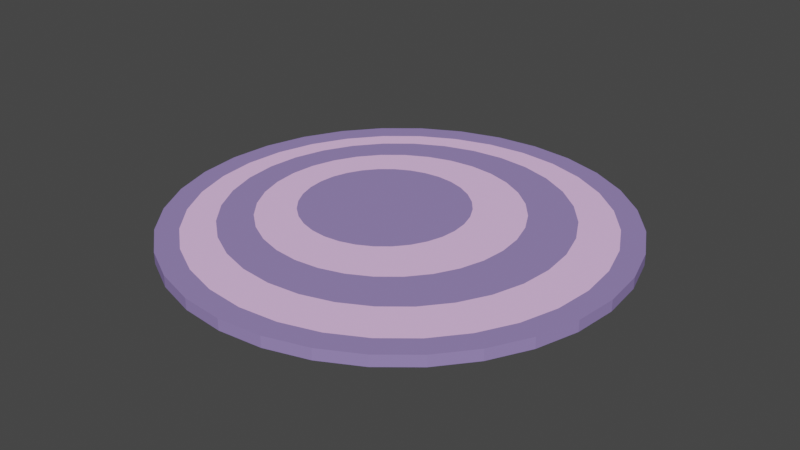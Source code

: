 # Source: 3-Onion.blend  (saved by Blender 2.90.8; exported with 4.5.12 LTS)
import bpy
from mathutils import Matrix  # noqa: F401  (used for matrix-valued properties, if any)

bpy.ops.wm.read_factory_settings(use_empty=True)
scene = bpy.context.scene
scene.name = 'Scene'

# ---- collections
col_collection = bpy.data.collections.new('Collection'); scene.collection.children.link(col_collection)

# ---- materials (node trees are filled in below, after node groups)
mat_material_014 = bpy.data.materials.new('Material.014')
mat_material_014.use_transparent_shadow = False
mat_material_015 = bpy.data.materials.new('Material.015')
mat_material_015.use_transparent_shadow = False

# ---- material node trees
mat_material_014.use_nodes = True; mat_material_014.node_tree.nodes.clear()
_N = mat_material_014.node_tree.nodes; _L = mat_material_014.node_tree.links
n0 = _N.new('ShaderNodeBsdfPrincipled'); n0.name = 'Principled BSDF'; n0.location = (10, 300)
n0.distribution = 'GGX'
n0.subsurface_method = 'BURLEY'
n0.inputs[0].default_value = (0.3063, 0.2278, 0.5122, 1.0)
n0.inputs[2].default_value = 1.0
n0.inputs[3].default_value = 1.45
n0.inputs[13].default_value = 0.0
n0.inputs[27].default_value = (0.0, 0.0, 0.0, 1.0)
n0.inputs[28].default_value = 1.0
n1 = _N.new('ShaderNodeOutputMaterial'); n1.name = 'Material Output'; n1.location = (300, 300)
_L.new(n0.outputs[0], n1.inputs[0])
n1.is_active_output = True
mat_material_015.use_nodes = True; mat_material_015.node_tree.nodes.clear()
_N = mat_material_015.node_tree.nodes; _L = mat_material_015.node_tree.links
n0 = _N.new('ShaderNodeBsdfPrincipled'); n0.name = 'Principled BSDF'; n0.location = (10, 300)
n0.distribution = 'GGX'
n0.subsurface_method = 'BURLEY'
n0.inputs[0].default_value = (0.937, 0.5812, 1.0, 1.0)
n0.inputs[2].default_value = 1.0
n0.inputs[3].default_value = 1.45
n0.inputs[13].default_value = 0.0
n0.inputs[27].default_value = (0.0, 0.0, 0.0, 1.0)
n0.inputs[28].default_value = 1.0
n1 = _N.new('ShaderNodeOutputMaterial'); n1.name = 'Material Output'; n1.location = (300, 300)
_L.new(n0.outputs[0], n1.inputs[0])
n1.is_active_output = True

# ---- world
world_world = bpy.data.worlds.new('World'); scene.world = world_world
world_world.use_nodes = True; world_world.node_tree.nodes.clear()
_N = world_world.node_tree.nodes; _L = world_world.node_tree.links
n0 = _N.new('ShaderNodeOutputWorld'); n0.name = 'World Output'; n0.location = (300, 300)
n1 = _N.new('ShaderNodeBackground'); n1.name = 'Background'; n1.location = (10, 300)
n1.inputs[0].default_value = (0.05088, 0.05088, 0.05088, 1.0)
_L.new(n1.outputs[0], n0.inputs[0])
n0.is_active_output = True
world_world.color = (0.05088, 0.05088, 0.05088)
world_world.use_sun_shadow = False
world_world.sun_shadow_jitter_overblur = 0.0

# ---- meshes
me_cylinder_033 = bpy.data.meshes.new('Cylinder.033')
me_cylinder_033.from_pydata([(5.96e-08, 1.0, -1.0), (0.1951, 0.9808, -1.0), (0.3827, 0.9239, -1.0), (0.5556, 0.8315, -1.0), (0.7071, 0.7071, -1.0), (0.8315, 0.5556, -1.0), (0.9239, 0.3827, -1.0), (0.9808, 0.1951, -1.0), (1.0, 1.589e-08, -1.0), (0.9808, -0.1951, -1.0), (0.9239, -0.3827, -1.0), (0.8315, -0.5556, -1.0), (0.7071, -0.7071, -1.0), (0.5556, -0.8315, -1.0), (0.3827, -0.9239, -1.0), (0.1951, -0.9808, -1.0), (-2.662e-07, -1.0, -1.0), (-0.1951, -0.9808, -1.0), (-0.3827, -0.9239, -1.0), (-0.5556, -0.8315, -1.0), (-0.7071, -0.7071, -1.0), (-0.8315, -0.5556, -1.0), (-0.9239, -0.3827, -1.0), (-0.9808, -0.1951, -1.0), (-1.0, 9.06e-07, -1.0), (-0.9808, 0.1951, -1.0), (-0.9239, 0.3827, -1.0), (-0.8315, 0.5556, -1.0), (-0.7071, 0.7071, -1.0), (-0.5556, 0.8315, -1.0), (-0.3827, 0.9239, -1.0), (-0.1951, 0.9808, -1.0), (0.1951, 0.9808, 1.0), (5.96e-08, 1.0, 1.0), (0.3827, 0.9239, 1.0), (0.5556, 0.8315, 1.0), (0.7071, 0.7071, 1.0), (0.8315, 0.5556, 1.0), (0.9239, 0.3827, 1.0), (0.9808, 0.1951, 1.0), (1.0, 1.589e-08, 1.0), (0.9808, -0.1951, 1.0), (0.9239, -0.3827, 1.0), (0.8315, -0.5556, 1.0), (0.7071, -0.7071, 1.0), (0.5556, -0.8315, 1.0), (0.3827, -0.9239, 1.0), (0.1951, -0.9808, 1.0), (-2.662e-07, -1.0, 1.0), (-0.1951, -0.9808, 1.0), (-0.3827, -0.9239, 1.0), (-0.5556, -0.8315, 1.0), (-0.7071, -0.7071, 1.0), (-0.8315, -0.5556, 1.0), (-0.9239, -0.3827, 1.0), (-0.9808, -0.1951, 1.0), (-1.0, 9.06e-07, 1.0), (-0.9808, 0.1951, 1.0), (-0.9239, 0.3827, 1.0), (-0.8315, 0.5556, 1.0), (-0.7071, 0.7071, 1.0), (-0.5556, 0.8315, 1.0), (-0.3827, 0.9239, 1.0), (-0.1951, 0.9808, 1.0), (0.1755, 0.8822, 1.0), (2.124e-08, 0.8995, 1.0), (0.3442, 0.831, 1.0), (0.4997, 0.7479, 1.0), (0.6361, 0.6361, 1.0), (0.7479, 0.4997, 1.0), (0.831, 0.3442, 1.0), (0.8822, 0.1755, 1.0), (0.8995, 4.714e-10, 1.0), (0.8822, -0.1755, 1.0), (0.831, -0.3442, 1.0), (0.7479, -0.4997, 1.0), (0.6361, -0.6361, 1.0), (0.4997, -0.7479, 1.0), (0.3442, -0.831, 1.0), (0.1755, -0.8822, 1.0), (-2.354e-07, -0.8995, 1.0), (-0.1755, -0.8822, 1.0), (-0.3442, -0.831, 1.0), (-0.4997, -0.7479, 1.0), (-0.6361, -0.6361, 1.0), (-0.7479, -0.4997, 1.0), (-0.831, -0.3442, 1.0), (-0.8822, -0.1755, 1.0), (-0.8995, 8.142e-07, 1.0), (-0.8822, 0.1755, 1.0), (-0.831, 0.3442, 1.0), (-0.7479, 0.4997, 1.0), (-0.6361, 0.6361, 1.0), (-0.4997, 0.7479, 1.0), (-0.3442, 0.831, 1.0), (-0.1755, 0.8822, 1.0), (-0.1367, 0.3353, 1.0), (-0.08376, 0.3301, 1.0), (-0.03283, 0.3146, 1.0), (0.0141, 0.2895, 1.0), (0.05524, 0.2558, 1.0), (0.08901, 0.2146, 1.0), (0.1141, 0.1677, 1.0), (0.1295, 0.1168, 1.0), (0.1348, 0.06381, 1.0), (0.1295, 0.01084, 1.0), (0.1141, -0.04009, 1.0), (0.08901, -0.08703, 1.0), (0.05524, -0.1282, 1.0), (0.0141, -0.1619, 1.0), (-0.03283, -0.187, 1.0), (-0.08376, -0.2025, 1.0), (-0.1367, -0.2077, 1.0), (-0.1897, -0.2025, 1.0), (-0.2406, -0.187, 1.0), (-0.2876, -0.1619, 1.0), (-0.3287, -0.1282, 1.0), (-0.3625, -0.08703, 1.0), (-0.3876, -0.04009, 1.0), (-0.403, 0.01084, 1.0), (-0.4082, 0.06381, 1.0), (-0.403, 0.1168, 1.0), (-0.3876, 0.1677, 1.0), (-0.3625, 0.2146, 1.0), (-0.3287, 0.2558, 1.0), (-0.2876, 0.2895, 1.0), (-0.2406, 0.3146, 1.0), (-0.1897, 0.3301, 1.0), (-0.06416, 0.4286, 1.0), (-0.1367, 0.4358, 1.0), (0.005619, 0.4075, 1.0), (0.06993, 0.3731, 1.0), (0.1263, 0.3268, 1.0), (0.1726, 0.2705, 1.0), (0.2069, 0.2062, 1.0), (0.2281, 0.1364, 1.0), (0.2352, 0.06381, 1.0), (0.2281, -0.008762, 1.0), (0.2069, -0.07854, 1.0), (0.1726, -0.1429, 1.0), (0.1263, -0.1992, 1.0), (0.06993, -0.2455, 1.0), (0.005619, -0.2799, 1.0), (-0.06416, -0.301, 1.0), (-0.1367, -0.3082, 1.0), (-0.2093, -0.301, 1.0), (-0.2791, -0.2799, 1.0), (-0.3434, -0.2455, 1.0), (-0.3998, -0.1992, 1.0), (-0.446, -0.1429, 1.0), (-0.4804, -0.07854, 1.0), (-0.5016, -0.008761, 1.0), (-0.5087, 0.06381, 1.0), (-0.5016, 0.1364, 1.0), (-0.4804, 0.2062, 1.0), (-0.446, 0.2705, 1.0), (-0.3998, 0.3268, 1.0), (-0.3434, 0.3731, 1.0), (-0.2791, 0.4075, 1.0), (-0.2093, 0.4286, 1.0), (0.02062, 0.6121, 1.0), (-0.09115, 0.6231, 1.0), (0.1281, 0.5795, 1.0), (0.2272, 0.5265, 1.0), (0.314, 0.4553, 1.0), (0.3852, 0.3684, 1.0), (0.4382, 0.2694, 1.0), (0.4708, 0.1619, 1.0), (0.4818, 0.05013, 1.0), (0.4708, -0.06164, 1.0), (0.4382, -0.1691, 1.0), (0.3852, -0.2682, 1.0), (0.314, -0.355, 1.0), (0.2272, -0.4263, 1.0), (0.1281, -0.4792, 1.0), (0.02062, -0.5118, 1.0), (-0.09115, -0.5228, 1.0), (-0.2029, -0.5118, 1.0), (-0.3104, -0.4792, 1.0), (-0.4095, -0.4263, 1.0), (-0.4963, -0.355, 1.0), (-0.5675, -0.2682, 1.0), (-0.6205, -0.1691, 1.0), (-0.6531, -0.06164, 1.0), (-0.6641, 0.05013, 1.0), (-0.6531, 0.1619, 1.0), (-0.6205, 0.2694, 1.0), (-0.5675, 0.3684, 1.0), (-0.4963, 0.4553, 1.0), (-0.4095, 0.5265, 1.0), (-0.3104, 0.5795, 1.0), (-0.2029, 0.6121, 1.0), (-0.06416, 0.4286, 1.0), (-0.1367, 0.4358, 1.0), (0.005619, 0.4075, 1.0), (0.06993, 0.3731, 1.0), (0.1263, 0.3268, 1.0), (0.1726, 0.2705, 1.0), (0.2069, 0.2062, 1.0), (0.2281, 0.1364, 1.0), (0.2352, 0.06381, 1.0), (0.2281, -0.008762, 1.0), (0.2069, -0.07854, 1.0), (0.1726, -0.1429, 1.0), (0.1263, -0.1992, 1.0), (0.06993, -0.2455, 1.0), (0.005619, -0.2799, 1.0), (-0.06416, -0.301, 1.0), (-0.1367, -0.3082, 1.0), (-0.2093, -0.301, 1.0), (-0.2791, -0.2799, 1.0), (-0.3434, -0.2455, 1.0), (-0.3998, -0.1992, 1.0), (-0.446, -0.1429, 1.0), (-0.4804, -0.07854, 1.0), (-0.5016, -0.008761, 1.0), (-0.5087, 0.06381, 1.0), (-0.5016, 0.1364, 1.0), (-0.4804, 0.2062, 1.0), (-0.446, 0.2705, 1.0), (-0.3998, 0.3268, 1.0), (-0.3434, 0.3731, 1.0), (-0.2791, 0.4075, 1.0), (-0.2093, 0.4286, 1.0), (0.1005, 0.7709, 1.0), (-0.04558, 0.7853, 1.0), (0.241, 0.7283, 1.0), (0.3704, 0.6591, 1.0), (0.4839, 0.5659, 1.0), (0.577, 0.4525, 1.0), (0.6462, 0.323, 1.0), (0.6888, 0.1825, 1.0), (0.7032, 0.03646, 1.0), (0.6888, -0.1096, 1.0), (0.6462, -0.2501, 1.0), (0.577, -0.3795, 1.0), (0.4839, -0.493, 1.0), (0.3704, -0.5861, 1.0), (0.241, -0.6553, 1.0), (0.1005, -0.6979, 1.0), (-0.04558, -0.7123, 1.0), (-0.1917, -0.6979, 1.0), (-0.3321, -0.6553, 1.0), (-0.4616, -0.5861, 1.0), (-0.5751, -0.493, 1.0), (-0.6682, -0.3795, 1.0), (-0.7374, -0.2501, 1.0), (-0.78, -0.1096, 1.0), (-0.7944, 0.03646, 1.0), (-0.78, 0.1825, 1.0), (-0.7374, 0.323, 1.0), (-0.6682, 0.4525, 1.0), (-0.5751, 0.5659, 1.0), (-0.4616, 0.6591, 1.0), (-0.3321, 0.7283, 1.0), (-0.1917, 0.7709, 1.0), (0.02062, 0.6121, 1.0), (-0.09115, 0.6231, 1.0), (0.1281, 0.5795, 1.0), (0.2272, 0.5265, 1.0), (0.314, 0.4553, 1.0), (0.3852, 0.3684, 1.0), (0.4382, 0.2694, 1.0), (0.4708, 0.1619, 1.0), (0.4818, 0.05013, 1.0), (0.4708, -0.06164, 1.0), (0.4382, -0.1691, 1.0), (0.3852, -0.2682, 1.0), (0.314, -0.355, 1.0), (0.2272, -0.4263, 1.0), (0.1281, -0.4792, 1.0), (0.02062, -0.5118, 1.0), (-0.09115, -0.5228, 1.0), (-0.2029, -0.5118, 1.0), (-0.3104, -0.4792, 1.0), (-0.4095, -0.4263, 1.0), (-0.4963, -0.355, 1.0), (-0.5675, -0.2682, 1.0), (-0.6205, -0.1691, 1.0), (-0.6531, -0.06164, 1.0), (-0.6641, 0.05013, 1.0), (-0.6531, 0.1619, 1.0), (-0.6205, 0.2694, 1.0), (-0.5675, 0.3684, 1.0), (-0.4963, 0.4553, 1.0), (-0.4095, 0.5265, 1.0), (-0.3104, 0.5795, 1.0), (-0.2029, 0.6121, 1.0), (0.1755, 0.8822, 1.0), (2.124e-08, 0.8995, 1.0), (0.3442, 0.831, 1.0), (0.4997, 0.7479, 1.0), (0.6361, 0.6361, 1.0), (0.7479, 0.4997, 1.0), (0.831, 0.3442, 1.0), (0.8822, 0.1755, 1.0), (0.8995, 4.714e-10, 1.0), (0.8822, -0.1755, 1.0), (0.831, -0.3442, 1.0), (0.7479, -0.4997, 1.0), (0.6361, -0.6361, 1.0), (0.4997, -0.7479, 1.0), (0.3442, -0.831, 1.0), (0.1755, -0.8822, 1.0), (-2.354e-07, -0.8995, 1.0), (-0.1755, -0.8822, 1.0), (-0.3442, -0.831, 1.0), (-0.4997, -0.7479, 1.0), (-0.6361, -0.6361, 1.0), (-0.7479, -0.4997, 1.0), (-0.831, -0.3442, 1.0), (-0.8822, -0.1755, 1.0), (-0.8995, 8.142e-07, 1.0), (-0.8822, 0.1755, 1.0), (-0.831, 0.3442, 1.0), (-0.7479, 0.4997, 1.0), (-0.6361, 0.6361, 1.0), (-0.4997, 0.7479, 1.0), (-0.3442, 0.831, 1.0), (-0.1755, 0.8822, 1.0), (0.1005, 0.7709, 1.0), (-0.04558, 0.7853, 1.0), (0.241, 0.7283, 1.0), (0.3704, 0.6591, 1.0), (0.4839, 0.5659, 1.0), (0.577, 0.4525, 1.0), (0.6462, 0.323, 1.0), (0.6888, 0.1825, 1.0), (0.7032, 0.03646, 1.0), (0.6888, -0.1096, 1.0), (0.6462, -0.2501, 1.0), (0.577, -0.3795, 1.0), (0.4839, -0.493, 1.0), (0.3704, -0.5861, 1.0), (0.241, -0.6553, 1.0), (0.1005, -0.6979, 1.0), (-0.04558, -0.7123, 1.0), (-0.1917, -0.6979, 1.0), (-0.3321, -0.6553, 1.0), (-0.4616, -0.5861, 1.0), (-0.5751, -0.493, 1.0), (-0.6682, -0.3795, 1.0), (-0.7374, -0.2501, 1.0), (-0.78, -0.1096, 1.0), (-0.7944, 0.03646, 1.0), (-0.78, 0.1825, 1.0), (-0.7374, 0.323, 1.0), (-0.6682, 0.4525, 1.0), (-0.5751, 0.5659, 1.0), (-0.4616, 0.6591, 1.0), (-0.3321, 0.7283, 1.0), (-0.1917, 0.7709, 1.0)], [], [(0, 33, 32, 1), (1, 32, 34, 2), (2, 34, 35, 3), (3, 35, 36, 4), (4, 36, 37, 5), (5, 37, 38, 6), (6, 38, 39, 7), (7, 39, 40, 8), (8, 40, 41, 9), (9, 41, 42, 10), (10, 42, 43, 11), (11, 43, 44, 12), (12, 44, 45, 13), (13, 45, 46, 14), (14, 46, 47, 15), (15, 47, 48, 16), (16, 48, 49, 17), (17, 49, 50, 18), (18, 50, 51, 19), (19, 51, 52, 20), (20, 52, 53, 21), (21, 53, 54, 22), (22, 54, 55, 23), (23, 55, 56, 24), (24, 56, 57, 25), (25, 57, 58, 26), (26, 58, 59, 27), (27, 59, 60, 28), (28, 60, 61, 29), (29, 61, 62, 30), (30, 62, 63, 31), (31, 63, 33, 0), (0, 1, 2, 3, 4, 5, 6, 7, 8, 9, 10, 11, 12, 13, 14, 15, 16, 17, 18, 19, 20, 21, 22, 23, 24, 25, 26, 27, 28, 29, 30, 31), (65, 64, 32, 33), (64, 66, 34, 32), (66, 67, 35, 34), (67, 68, 36, 35), (68, 69, 37, 36), (69, 70, 38, 37), (70, 71, 39, 38), (71, 72, 40, 39), (72, 73, 41, 40), (73, 74, 42, 41), (74, 75, 43, 42), (75, 76, 44, 43), (76, 77, 45, 44), (77, 78, 46, 45), (78, 79, 47, 46), (79, 80, 48, 47), (80, 81, 49, 48), (81, 82, 50, 49), (82, 83, 51, 50), (83, 84, 52, 51), (84, 85, 53, 52), (85, 86, 54, 53), (86, 87, 55, 54), (87, 88, 56, 55), (88, 89, 57, 56), (89, 90, 58, 57), (90, 91, 59, 58), (91, 92, 60, 59), (92, 93, 61, 60), (93, 94, 62, 61), (94, 95, 63, 62), (95, 65, 33, 63), (97, 96, 127, 126, 125, 124, 123, 122, 121, 120, 119, 118, 117, 116, 115, 114, 113, 112, 111, 110, 109, 108, 107, 106, 105, 104, 103, 102, 101, 100, 99, 98), (96, 97, 128, 129), (97, 98, 130, 128), (98, 99, 131, 130), (99, 100, 132, 131), (100, 101, 133, 132), (101, 102, 134, 133), (102, 103, 135, 134), (103, 104, 136, 135), (104, 105, 137, 136), (105, 106, 138, 137), (106, 107, 139, 138), (107, 108, 140, 139), (108, 109, 141, 140), (109, 110, 142, 141), (110, 111, 143, 142), (111, 112, 144, 143), (112, 113, 145, 144), (113, 114, 146, 145), (114, 115, 147, 146), (115, 116, 148, 147), (116, 117, 149, 148), (117, 118, 150, 149), (118, 119, 151, 150), (119, 120, 152, 151), (120, 121, 153, 152), (121, 122, 154, 153), (122, 123, 155, 154), (123, 124, 156, 155), (124, 125, 157, 156), (125, 126, 158, 157), (126, 127, 159, 158), (127, 96, 129, 159), (193, 192, 160, 161), (192, 194, 162, 160), (194, 195, 163, 162), (195, 196, 164, 163), (196, 197, 165, 164), (197, 198, 166, 165), (198, 199, 167, 166), (199, 200, 168, 167), (200, 201, 169, 168), (201, 202, 170, 169), (202, 203, 171, 170), (203, 204, 172, 171), (204, 205, 173, 172), (205, 206, 174, 173), (206, 207, 175, 174), (207, 208, 176, 175), (208, 209, 177, 176), (209, 210, 178, 177), (210, 211, 179, 178), (211, 212, 180, 179), (212, 213, 181, 180), (213, 214, 182, 181), (214, 215, 183, 182), (215, 216, 184, 183), (216, 217, 185, 184), (217, 218, 186, 185), (218, 219, 187, 186), (219, 220, 188, 187), (220, 221, 189, 188), (221, 222, 190, 189), (222, 223, 191, 190), (223, 193, 161, 191), (257, 256, 224, 225), (256, 258, 226, 224), (258, 259, 227, 226), (259, 260, 228, 227), (260, 261, 229, 228), (261, 262, 230, 229), (262, 263, 231, 230), (263, 264, 232, 231), (264, 265, 233, 232), (265, 266, 234, 233), (266, 267, 235, 234), (267, 268, 236, 235), (268, 269, 237, 236), (269, 270, 238, 237), (270, 271, 239, 238), (271, 272, 240, 239), (272, 273, 241, 240), (273, 274, 242, 241), (274, 275, 243, 242), (275, 276, 244, 243), (276, 277, 245, 244), (277, 278, 246, 245), (278, 279, 247, 246), (279, 280, 248, 247), (280, 281, 249, 248), (281, 282, 250, 249), (282, 283, 251, 250), (283, 284, 252, 251), (284, 285, 253, 252), (285, 286, 254, 253), (286, 287, 255, 254), (287, 257, 225, 255), (321, 320, 288, 289), (320, 322, 290, 288), (322, 323, 291, 290), (323, 324, 292, 291), (324, 325, 293, 292), (325, 326, 294, 293), (326, 327, 295, 294), (327, 328, 296, 295), (328, 329, 297, 296), (329, 330, 298, 297), (330, 331, 299, 298), (331, 332, 300, 299), (332, 333, 301, 300), (333, 334, 302, 301), (334, 335, 303, 302), (335, 336, 304, 303), (336, 337, 305, 304), (337, 338, 306, 305), (338, 339, 307, 306), (339, 340, 308, 307), (340, 341, 309, 308), (341, 342, 310, 309), (342, 343, 311, 310), (343, 344, 312, 311), (344, 345, 313, 312), (345, 346, 314, 313), (346, 347, 315, 314), (347, 348, 316, 315), (348, 349, 317, 316), (349, 350, 318, 317), (350, 351, 319, 318), (351, 321, 289, 319)])
me_cylinder_033.polygons.foreach_set('material_index', [0, 0, 0, 0, 0, 0, 0, 0, 0, 0, 0, 0, 0, 0, 0, 0, 0, 0, 0, 0, 0, 0, 0, 0, 0, 0, 0, 0, 0, 0, 0, 0, 0, 0, 0, 0, 0, 0, 0, 0, 0, 0, 0, 0, 0, 0, 0, 0, 0, 0, 0, 0, 0, 0, 0, 0, 0, 0, 0, 0, 0, 0, 0, 0, 0, 0, 0, 0, 0, 0, 0, 0, 0, 0, 0, 0, 0, 0, 0, 0, 0, 0, 0, 0, 0, 0, 0, 0, 0, 0, 0, 0, 0, 0, 0, 0, 0, 0, 1, 1, 1, 1, 1, 1, 1, 1, 1, 1, 1, 1, 1, 1, 1, 1, 1, 1, 1, 1, 1, 1, 1, 1, 1, 1, 1, 1, 1, 1, 1, 1, 0, 0, 0, 0, 0, 0, 0, 0, 0, 0, 0, 0, 0, 0, 0, 0, 0, 0, 0, 0, 0, 0, 0, 0, 0, 0, 0, 0, 0, 0, 0, 0, 1, 1, 1, 1, 1, 1, 1, 1, 1, 1, 1, 1, 1, 1, 1, 1, 1, 1, 1, 1, 1, 1, 1, 1, 1, 1, 1, 1, 1, 1, 1, 1])
_uv = me_cylinder_033.uv_layers.new(name='UVMap')
_uv.uv.foreach_set('vector', [1.0, 0.5, 1.0, 1.0, 0.9688, 1.0, 0.9688, 0.5, 0.9688, 0.5, 0.9688, 1.0, 0.9375, 1.0, 0.9375, 0.5, 0.9375, 0.5, 0.9375, 1.0, 0.9062, 1.0, 0.9062, 0.5, 0.9062, 0.5, 0.9062, 1.0, 0.875, 1.0, 0.875, 0.5, 0.875, 0.5, 0.875, 1.0, 0.8438, 1.0, 0.8438, 0.5, 0.8438, 0.5, 0.8438, 1.0, 0.8125, 1.0, 0.8125, 0.5, 0.8125, 0.5, 0.8125, 1.0, 0.7812, 1.0, 0.7812, 0.5, 0.7812, 0.5, 0.7812, 1.0, 0.75, 1.0, 0.75, 0.5, 0.75, 0.5, 0.75, 1.0, 0.7188, 1.0, 0.7188, 0.5, 0.7188, 0.5, 0.7188, 1.0, 0.6875, 1.0, 0.6875, 0.5, 0.6875, 0.5, 0.6875, 1.0, 0.6562, 1.0, 0.6562, 0.5, 0.6562, 0.5, 0.6562, 1.0, 0.625, 1.0, 0.625, 0.5, 0.625, 0.5, 0.625, 1.0, 0.5938, 1.0, 0.5938, 0.5, 0.5938, 0.5, 0.5938, 1.0, 0.5625, 1.0, 0.5625, 0.5, 0.5625, 0.5, 0.5625, 1.0, 0.5312, 1.0, 0.5312, 0.5, 0.5312, 0.5, 0.5312, 1.0, 0.5, 1.0, 0.5, 0.5, 0.5, 0.5, 0.5, 1.0, 0.4688, 1.0, 0.4688, 0.5, 0.4688, 0.5, 0.4688, 1.0, 0.4375, 1.0, 0.4375, 0.5, 0.4375, 0.5, 0.4375, 1.0, 0.4062, 1.0, 0.4062, 0.5, 0.4062, 0.5, 0.4062, 1.0, 0.375, 1.0, 0.375, 0.5, 0.375, 0.5, 0.375, 1.0, 0.3438, 1.0, 0.3438, 0.5, 0.3438, 0.5, 0.3438, 1.0, 0.3125, 1.0, 0.3125, 0.5, 0.3125, 0.5, 0.3125, 1.0, 0.2812, 1.0, 0.2812, 0.5, 0.2812, 0.5, 0.2812, 1.0, 0.25, 1.0, 0.25, 0.5, 0.25, 0.5, 0.25, 1.0, 0.2188, 1.0, 0.2188, 0.5, 0.2188, 0.5, 0.2188, 1.0, 0.1875, 1.0, 0.1875, 0.5, 0.1875, 0.5, 0.1875, 1.0, 0.1562, 1.0, 0.1562, 0.5, 0.1562, 0.5, 0.1562, 1.0, 0.125, 1.0, 0.125, 0.5, 0.125, 0.5, 0.125, 1.0, 0.09375, 1.0, 0.09375, 0.5, 0.09375, 0.5, 0.09375, 1.0, 0.0625, 1.0, 0.0625, 0.5, 0.0625, 0.5, 0.0625, 1.0, 0.03125, 1.0, 0.03125, 0.5, 0.03125, 0.5, 0.03125, 1.0, 0.0, 1.0, 0.0, 0.5, 0.75, 0.49, 0.7968, 0.4854, 0.8418, 0.4717, 0.8833, 0.4496, 0.9197, 0.4197, 0.9496, 0.3833, 0.9717, 0.3418, 0.9854, 0.2968, 0.99, 0.25, 0.9854, 0.2032, 0.9717, 0.1582, 0.9496, 0.1167, 0.9197, 0.08029, 0.8833, 0.05045, 0.8418, 0.02827, 0.7968, 0.01461, 0.75, 0.01, 0.7032, 0.01461, 0.6582, 0.02827, 0.6167, 0.05045, 0.5803, 0.08029, 0.5504, 0.1167, 0.5283, 0.1582, 0.5146, 0.2032, 0.51, 0.25, 0.5146, 0.2968, 0.5283, 0.3418, 0.5504, 0.3833, 0.5803, 0.4197, 0.6167, 0.4496, 0.6582, 0.4717, 0.7032, 0.4854, 0.25, 0.4659, 0.2921, 0.4617, 0.2968, 0.4854, 0.25, 0.49, 0.2921, 0.4617, 0.3326, 0.4495, 0.3418, 0.4717, 0.2968, 0.4854, 0.3326, 0.4495, 0.3699, 0.4295, 0.3833, 0.4496, 0.3418, 0.4717, 0.3699, 0.4295, 0.4027, 0.4027, 0.4197, 0.4197, 0.3833, 0.4496, 0.4027, 0.4027, 0.4295, 0.3699, 0.4496, 0.3833, 0.4197, 0.4197, 0.4295, 0.3699, 0.4495, 0.3326, 0.4717, 0.3418, 0.4496, 0.3833, 0.4495, 0.3326, 0.4617, 0.2921, 0.4854, 0.2968, 0.4717, 0.3418, 0.4617, 0.2921, 0.4659, 0.25, 0.49, 0.25, 0.4854, 0.2968, 0.4659, 0.25, 0.4617, 0.2079, 0.4854, 0.2032, 0.49, 0.25, 0.4617, 0.2079, 0.4495, 0.1674, 0.4717, 0.1582, 0.4854, 0.2032, 0.4495, 0.1674, 0.4295, 0.1301, 0.4496, 0.1167, 0.4717, 0.1582, 0.4295, 0.1301, 0.4027, 0.09735, 0.4197, 0.08029, 0.4496, 0.1167, 0.4027, 0.09735, 0.3699, 0.0705, 0.3833, 0.05045, 0.4197, 0.08029, 0.3699, 0.0705, 0.3326, 0.05055, 0.3418, 0.02827, 0.3833, 0.05045, 0.3326, 0.05055, 0.2921, 0.03826, 0.2968, 0.01461, 0.3418, 0.02827, 0.2921, 0.03826, 0.25, 0.03412, 0.25, 0.01, 0.2968, 0.01461, 0.25, 0.03412, 0.2079, 0.03826, 0.2032, 0.01461, 0.25, 0.01, 0.2079, 0.03826, 0.1674, 0.05055, 0.1582, 0.02827, 0.2032, 0.01461, 0.1674, 0.05055, 0.1301, 0.0705, 0.1167, 0.05045, 0.1582, 0.02827, 0.1301, 0.0705, 0.09735, 0.09735, 0.08029, 0.08029, 0.1167, 0.05045, 0.09735, 0.09735, 0.0705, 0.1301, 0.05045, 0.1167, 0.08029, 0.08029, 0.0705, 0.1301, 0.05055, 0.1674, 0.02827, 0.1582, 0.05045, 0.1167, 0.05055, 0.1674, 0.03826, 0.2079, 0.01461, 0.2032, 0.02827, 0.1582, 0.03826, 0.2079, 0.03412, 0.25, 0.01, 0.25, 0.01461, 0.2032, 0.03412, 0.25, 0.03826, 0.2921, 0.01461, 0.2968, 0.01, 0.25, 0.03826, 0.2921, 0.05055, 0.3326, 0.02827, 0.3418, 0.01461, 0.2968, 0.05055, 0.3326, 0.0705, 0.3699, 0.05045, 0.3833, 0.02827, 0.3418, 0.0705, 0.3699, 0.09735, 0.4027, 0.08029, 0.4197, 0.05045, 0.3833, 0.09735, 0.4027, 0.1301, 0.4295, 0.1167, 0.4496, 0.08029, 0.4197, 0.1301, 0.4295, 0.1674, 0.4495, 0.1582, 0.4717, 0.1167, 0.4496, 0.1674, 0.4495, 0.2079, 0.4617, 0.2032, 0.4854, 0.1582, 0.4717, 0.2079, 0.4617, 0.25, 0.4659, 0.25, 0.49, 0.2032, 0.4854, 0.2627, 0.3139, 0.25, 0.3152, 0.2373, 0.3139, 0.2251, 0.3102, 0.2138, 0.3042, 0.2039, 0.2961, 0.1958, 0.2862, 0.1898, 0.2749, 0.1861, 0.2627, 0.1848, 0.25, 0.1861, 0.2373, 0.1898, 0.2251, 0.1958, 0.2138, 0.2039, 0.2039, 0.2138, 0.1958, 0.2251, 0.1898, 0.2373, 0.1861, 0.25, 0.1848, 0.2627, 0.1861, 0.2749, 0.1898, 0.2862, 0.1958, 0.2961, 0.2039, 0.3042, 0.2138, 0.3102, 0.2251, 0.3139, 0.2373, 0.3152, 0.25, 0.3139, 0.2627, 0.3102, 0.2749, 0.3042, 0.2862, 0.2961, 0.2961, 0.2862, 0.3042, 0.2749, 0.3102, 0.25, 0.3152, 0.2627, 0.3139, 0.2674, 0.3376, 0.25, 0.3393, 0.2627, 0.3139, 0.2749, 0.3102, 0.2842, 0.3325, 0.2674, 0.3376, 0.2749, 0.3102, 0.2862, 0.3042, 0.2996, 0.3242, 0.2842, 0.3325, 0.2862, 0.3042, 0.2961, 0.2961, 0.3131, 0.3131, 0.2996, 0.3242, 0.2961, 0.2961, 0.3042, 0.2862, 0.3242, 0.2996, 0.3131, 0.3131, 0.3042, 0.2862, 0.3102, 0.2749, 0.3325, 0.2842, 0.3242, 0.2996, 0.3102, 0.2749, 0.3139, 0.2627, 0.3376, 0.2674, 0.3325, 0.2842, 0.3139, 0.2627, 0.3152, 0.25, 0.3393, 0.25, 0.3376, 0.2674, 0.3152, 0.25, 0.3139, 0.2373, 0.3376, 0.2326, 0.3393, 0.25, 0.3139, 0.2373, 0.3102, 0.2251, 0.3325, 0.2158, 0.3376, 0.2326, 0.3102, 0.2251, 0.3042, 0.2138, 0.3242, 0.2004, 0.3325, 0.2158, 0.3042, 0.2138, 0.2961, 0.2039, 0.3131, 0.1869, 0.3242, 0.2004, 0.2961, 0.2039, 0.2862, 0.1958, 0.2996, 0.1758, 0.3131, 0.1869, 0.2862, 0.1958, 0.2749, 0.1898, 0.2842, 0.1675, 0.2996, 0.1758, 0.2749, 0.1898, 0.2627, 0.1861, 0.2674, 0.1624, 0.2842, 0.1675, 0.2627, 0.1861, 0.25, 0.1848, 0.25, 0.1607, 0.2674, 0.1624, 0.25, 0.1848, 0.2373, 0.1861, 0.2326, 0.1624, 0.25, 0.1607, 0.2373, 0.1861, 0.2251, 0.1898, 0.2158, 0.1675, 0.2326, 0.1624, 0.2251, 0.1898, 0.2138, 0.1958, 0.2004, 0.1758, 0.2158, 0.1675, 0.2138, 0.1958, 0.2039, 0.2039, 0.1869, 0.1869, 0.2004, 0.1758, 0.2039, 0.2039, 0.1958, 0.2138, 0.1758, 0.2004, 0.1869, 0.1869, 0.1958, 0.2138, 0.1898, 0.2251, 0.1675, 0.2158, 0.1758, 0.2004, 0.1898, 0.2251, 0.1861, 0.2373, 0.1624, 0.2326, 0.1675, 0.2158, 0.1861, 0.2373, 0.1848, 0.25, 0.1607, 0.25, 0.1624, 0.2326, 0.1848, 0.25, 0.1861, 0.2627, 0.1624, 0.2674, 0.1607, 0.25, 0.1861, 0.2627, 0.1898, 0.2749, 0.1675, 0.2842, 0.1624, 0.2674, 0.1898, 0.2749, 0.1958, 0.2862, 0.1758, 0.2996, 0.1675, 0.2842, 0.1958, 0.2862, 0.2039, 0.2961, 0.1869, 0.3131, 0.1758, 0.2996, 0.2039, 0.2961, 0.2138, 0.3042, 0.2004, 0.3242, 0.1869, 0.3131, 0.2138, 0.3042, 0.2251, 0.3102, 0.2158, 0.3325, 0.2004, 0.3242, 0.2251, 0.3102, 0.2373, 0.3139, 0.2326, 0.3376, 0.2158, 0.3325, 0.2373, 0.3139, 0.25, 0.3152, 0.25, 0.3393, 0.2326, 0.3376, 0.25, 0.3393, 0.2674, 0.3376, 0.2768, 0.3849, 0.25, 0.3875, 0.2674, 0.3376, 0.2842, 0.3325, 0.3026, 0.377, 0.2768, 0.3849, 0.2842, 0.3325, 0.2996, 0.3242, 0.3264, 0.3643, 0.3026, 0.377, 0.2996, 0.3242, 0.3131, 0.3131, 0.3472, 0.3472, 0.3264, 0.3643, 0.3131, 0.3131, 0.3242, 0.2996, 0.3643, 0.3264, 0.3472, 0.3472, 0.3242, 0.2996, 0.3325, 0.2842, 0.377, 0.3026, 0.3643, 0.3264, 0.3325, 0.2842, 0.3376, 0.2674, 0.3849, 0.2768, 0.377, 0.3026, 0.3376, 0.2674, 0.3393, 0.25, 0.3875, 0.25, 0.3849, 0.2768, 0.3393, 0.25, 0.3376, 0.2326, 0.3849, 0.2232, 0.3875, 0.25, 0.3376, 0.2326, 0.3325, 0.2158, 0.377, 0.1974, 0.3849, 0.2232, 0.3325, 0.2158, 0.3242, 0.2004, 0.3643, 0.1736, 0.377, 0.1974, 0.3242, 0.2004, 0.3131, 0.1869, 0.3472, 0.1528, 0.3643, 0.1736, 0.3131, 0.1869, 0.2996, 0.1758, 0.3264, 0.1357, 0.3472, 0.1528, 0.2996, 0.1758, 0.2842, 0.1675, 0.3026, 0.123, 0.3264, 0.1357, 0.2842, 0.1675, 0.2674, 0.1624, 0.2768, 0.1151, 0.3026, 0.123, 0.2674, 0.1624, 0.25, 0.1607, 0.25, 0.1125, 0.2768, 0.1151, 0.25, 0.1607, 0.2326, 0.1624, 0.2232, 0.1151, 0.25, 0.1125, 0.2326, 0.1624, 0.2158, 0.1675, 0.1974, 0.123, 0.2232, 0.1151, 0.2158, 0.1675, 0.2004, 0.1758, 0.1736, 0.1357, 0.1974, 0.123, 0.2004, 0.1758, 0.1869, 0.1869, 0.1528, 0.1528, 0.1736, 0.1357, 0.1869, 0.1869, 0.1758, 0.2004, 0.1357, 0.1736, 0.1528, 0.1528, 0.1758, 0.2004, 0.1675, 0.2158, 0.123, 0.1974, 0.1357, 0.1736, 0.1675, 0.2158, 0.1624, 0.2326, 0.1151, 0.2232, 0.123, 0.1974, 0.1624, 0.2326, 0.1607, 0.25, 0.1125, 0.25, 0.1151, 0.2232, 0.1607, 0.25, 0.1624, 0.2674, 0.1151, 0.2768, 0.1125, 0.25, 0.1624, 0.2674, 0.1675, 0.2842, 0.123, 0.3026, 0.1151, 0.2768, 0.1675, 0.2842, 0.1758, 0.2996, 0.1357, 0.3264, 0.123, 0.3026, 0.1758, 0.2996, 0.1869, 0.3131, 0.1528, 0.3472, 0.1357, 0.3264, 0.1869, 0.3131, 0.2004, 0.3242, 0.1736, 0.3643, 0.1528, 0.3472, 0.2004, 0.3242, 0.2158, 0.3325, 0.1974, 0.377, 0.1736, 0.3643, 0.2158, 0.3325, 0.2326, 0.3376, 0.2232, 0.3849, 0.1974, 0.377, 0.2326, 0.3376, 0.25, 0.3393, 0.25, 0.3875, 0.2232, 0.3849, 0.25, 0.3875, 0.2768, 0.3849, 0.2851, 0.4263, 0.25, 0.4297, 0.2768, 0.3849, 0.3026, 0.377, 0.3188, 0.416, 0.2851, 0.4263, 0.3026, 0.377, 0.3264, 0.3643, 0.3498, 0.3994, 0.3188, 0.416, 0.3264, 0.3643, 0.3472, 0.3472, 0.3771, 0.3771, 0.3498, 0.3994, 0.3472, 0.3472, 0.3643, 0.3264, 0.3994, 0.3498, 0.3771, 0.3771, 0.3643, 0.3264, 0.377, 0.3026, 0.416, 0.3188, 0.3994, 0.3498, 0.377, 0.3026, 0.3849, 0.2768, 0.4263, 0.2851, 0.416, 0.3188, 0.3849, 0.2768, 0.3875, 0.25, 0.4297, 0.25, 0.4263, 0.2851, 0.3875, 0.25, 0.3849, 0.2232, 0.4263, 0.2149, 0.4297, 0.25, 0.3849, 0.2232, 0.377, 0.1974, 0.416, 0.1812, 0.4263, 0.2149, 0.377, 0.1974, 0.3643, 0.1736, 0.3994, 0.1502, 0.416, 0.1812, 0.3643, 0.1736, 0.3472, 0.1528, 0.3771, 0.1229, 0.3994, 0.1502, 0.3472, 0.1528, 0.3264, 0.1357, 0.3498, 0.1006, 0.3771, 0.1229, 0.3264, 0.1357, 0.3026, 0.123, 0.3188, 0.08397, 0.3498, 0.1006, 0.3026, 0.123, 0.2768, 0.1151, 0.2851, 0.07374, 0.3188, 0.08397, 0.2768, 0.1151, 0.25, 0.1125, 0.25, 0.07029, 0.2851, 0.07374, 0.25, 0.1125, 0.2232, 0.1151, 0.2149, 0.07374, 0.25, 0.07029, 0.2232, 0.1151, 0.1974, 0.123, 0.1812, 0.08397, 0.2149, 0.07374, 0.1974, 0.123, 0.1736, 0.1357, 0.1502, 0.1006, 0.1812, 0.08397, 0.1736, 0.1357, 0.1528, 0.1528, 0.1229, 0.1229, 0.1502, 0.1006, 0.1528, 0.1528, 0.1357, 0.1736, 0.1006, 0.1502, 0.1229, 0.1229, 0.1357, 0.1736, 0.123, 0.1974, 0.08397, 0.1812, 0.1006, 0.1502, 0.123, 0.1974, 0.1151, 0.2232, 0.07374, 0.2149, 0.08397, 0.1812, 0.1151, 0.2232, 0.1125, 0.25, 0.07029, 0.25, 0.07374, 0.2149, 0.1125, 0.25, 0.1151, 0.2768, 0.07374, 0.2851, 0.07029, 0.25, 0.1151, 0.2768, 0.123, 0.3026, 0.08397, 0.3188, 0.07374, 0.2851, 0.123, 0.3026, 0.1357, 0.3264, 0.1006, 0.3498, 0.08397, 0.3188, 0.1357, 0.3264, 0.1528, 0.3472, 0.1229, 0.3771, 0.1006, 0.3498, 0.1528, 0.3472, 0.1736, 0.3643, 0.1502, 0.3994, 0.1229, 0.3771, 0.1736, 0.3643, 0.1974, 0.377, 0.1812, 0.416, 0.1502, 0.3994, 0.1974, 0.377, 0.2232, 0.3849, 0.2149, 0.4263, 0.1812, 0.416, 0.2232, 0.3849, 0.25, 0.3875, 0.25, 0.4297, 0.2149, 0.4263, 0.25, 0.4297, 0.2851, 0.4263, 0.2921, 0.4617, 0.25, 0.4659, 0.2851, 0.4263, 0.3188, 0.416, 0.3326, 0.4495, 0.2921, 0.4617, 0.3188, 0.416, 0.3498, 0.3994, 0.3699, 0.4295, 0.3326, 0.4495, 0.3498, 0.3994, 0.3771, 0.3771, 0.4027, 0.4027, 0.3699, 0.4295, 0.3771, 0.3771, 0.3994, 0.3498, 0.4295, 0.3699, 0.4027, 0.4027, 0.3994, 0.3498, 0.416, 0.3188, 0.4495, 0.3326, 0.4295, 0.3699, 0.416, 0.3188, 0.4263, 0.2851, 0.4617, 0.2921, 0.4495, 0.3326, 0.4263, 0.2851, 0.4297, 0.25, 0.4659, 0.25, 0.4617, 0.2921, 0.4297, 0.25, 0.4263, 0.2149, 0.4617, 0.2079, 0.4659, 0.25, 0.4263, 0.2149, 0.416, 0.1812, 0.4495, 0.1674, 0.4617, 0.2079, 0.416, 0.1812, 0.3994, 0.1502, 0.4295, 0.1301, 0.4495, 0.1674, 0.3994, 0.1502, 0.3771, 0.1229, 0.4027, 0.09735, 0.4295, 0.1301, 0.3771, 0.1229, 0.3498, 0.1006, 0.3699, 0.0705, 0.4027, 0.09735, 0.3498, 0.1006, 0.3188, 0.08397, 0.3326, 0.05055, 0.3699, 0.0705, 0.3188, 0.08397, 0.2851, 0.07374, 0.2921, 0.03826, 0.3326, 0.05055, 0.2851, 0.07374, 0.25, 0.07029, 0.25, 0.03412, 0.2921, 0.03826, 0.25, 0.07029, 0.2149, 0.07374, 0.2079, 0.03826, 0.25, 0.03412, 0.2149, 0.07374, 0.1812, 0.08397, 0.1674, 0.05055, 0.2079, 0.03826, 0.1812, 0.08397, 0.1502, 0.1006, 0.1301, 0.0705, 0.1674, 0.05055, 0.1502, 0.1006, 0.1229, 0.1229, 0.09735, 0.09735, 0.1301, 0.0705, 0.1229, 0.1229, 0.1006, 0.1502, 0.0705, 0.1301, 0.09735, 0.09735, 0.1006, 0.1502, 0.08397, 0.1812, 0.05055, 0.1674, 0.0705, 0.1301, 0.08397, 0.1812, 0.07374, 0.2149, 0.03826, 0.2079, 0.05055, 0.1674, 0.07374, 0.2149, 0.07029, 0.25, 0.03412, 0.25, 0.03826, 0.2079, 0.07029, 0.25, 0.07374, 0.2851, 0.03826, 0.2921, 0.03412, 0.25, 0.07374, 0.2851, 0.08397, 0.3188, 0.05055, 0.3326, 0.03826, 0.2921, 0.08397, 0.3188, 0.1006, 0.3498, 0.0705, 0.3699, 0.05055, 0.3326, 0.1006, 0.3498, 0.1229, 0.3771, 0.09735, 0.4027, 0.0705, 0.3699, 0.1229, 0.3771, 0.1502, 0.3994, 0.1301, 0.4295, 0.09735, 0.4027, 0.1502, 0.3994, 0.1812, 0.416, 0.1674, 0.4495, 0.1301, 0.4295, 0.1812, 0.416, 0.2149, 0.4263, 0.2079, 0.4617, 0.1674, 0.4495, 0.2149, 0.4263, 0.25, 0.4297, 0.25, 0.4659, 0.2079, 0.4617])
me_cylinder_033.materials.append(mat_material_014)
me_cylinder_033.materials.append(mat_material_015)
me_cylinder_033.use_remesh_fix_poles = True
me_cylinder_033.use_remesh_preserve_attributes = False
me_cylinder_033.use_mirror_vertex_groups = False
me_cylinder_033.update()

# ---- objects
ob_3__onion = bpy.data.objects.new('3- Onion', me_cylinder_033)

# ---- transforms, parenting, visibility, modifiers, constraints
ob_3__onion.location = (4.098e-08, 3.725e-09, -1.49e-09)
ob_3__onion.scale = (1.0, 1.0, 0.025)
ob_3__onion.lineart.crease_threshold = 0.0

# ---- collection membership
col_collection.objects.link(ob_3__onion)

# ---- scene / render settings (as saved in the file)
scene.frame_start = 1; scene.frame_end = 250; scene.frame_set(1)
scene.render.engine = 'BLENDER_EEVEE_NEXT'
scene.cycles.use_denoising = False
scene.cycles.samples = 128
scene.cycles.sampling_pattern = 'TABULATED_SOBOL'
scene.cycles.use_adaptive_sampling = False
scene.cycles.use_light_tree = False
scene.view_settings.view_transform = 'Filmic'
bpy.context.view_layer.update()

# ---- added for rendering (the .blend has no active camera and no usable light): camera, sun
cam_auto = bpy.data.cameras.new('AutoCamera')
cam_auto.lens = 50.0
cam_auto.sensor_width = 36.0
cam_auto.clip_end = 1000.0
ob_auto_camera = bpy.data.objects.new('AutoCamera', cam_auto)
scene.collection.objects.link(ob_auto_camera)
ob_auto_camera.location = (2.61734, -3.14081, 2.09387)
ob_auto_camera.rotation_euler = (1.09748, -7.21219e-08, 0.694738)
scene.camera = ob_auto_camera
light_auto_sun = bpy.data.lights.new('AutoSun', 'SUN')
light_auto_sun.energy = 3.0
light_auto_sun.angle = 0.0523599
ob_auto_sun = bpy.data.objects.new('AutoSun', light_auto_sun)
scene.collection.objects.link(ob_auto_sun)
ob_auto_sun.rotation_euler = (0.872665, 0.174533, 0.523599)
bpy.context.view_layer.update()
